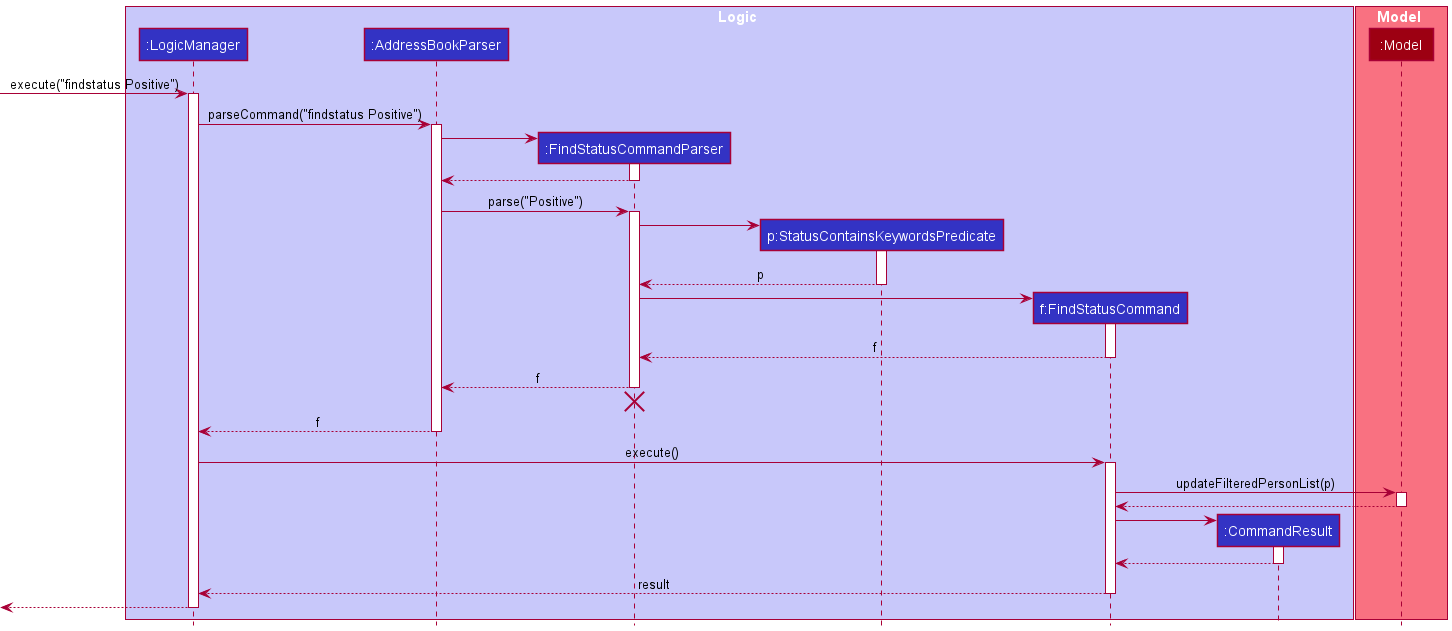

The diagram above was rendered by PlantUML. Its source (embedded in the PNG):
@startuml
!include style.puml

box Logic LOGIC_COLOR_T1
participant ":LogicManager" as LogicManager LOGIC_COLOR
participant ":AddressBookParser" as AddressBookParser LOGIC_COLOR
participant ":FindStatusCommandParser" as FindStatusCommandParser LOGIC_COLOR
participant "p:StatusContainsKeywordsPredicate" as StatusContainsKeywordPredicate LOGIC_COLOR
participant "f:FindStatusCommand" as FindStatusCommand LOGIC_COLOR
participant ":CommandResult" as CommandResult LOGIC_COLOR
end box

box Model MODEL_COLOR_T1
participant ":Model" as Model MODEL_COLOR
end box

[-> LogicManager : execute("findstatus Positive")
activate LogicManager

LogicManager -> AddressBookParser : parseCommand("findstatus Positive")
activate AddressBookParser

create FindStatusCommandParser
AddressBookParser -> FindStatusCommandParser
activate FindStatusCommandParser

FindStatusCommandParser --> AddressBookParser
deactivate FindStatusCommandParser

AddressBookParser -> FindStatusCommandParser : parse("Positive")
activate FindStatusCommandParser

create StatusContainsKeywordPredicate
FindStatusCommandParser -> StatusContainsKeywordPredicate
activate StatusContainsKeywordPredicate

StatusContainsKeywordPredicate --> FindStatusCommandParser : p
deactivate StatusContainsKeywordPredicate

create FindStatusCommand
FindStatusCommandParser -> FindStatusCommand
activate FindStatusCommand

FindStatusCommand --> FindStatusCommandParser : f
deactivate FindStatusCommand

FindStatusCommandParser --> AddressBookParser : f
deactivate FindStatusCommandParser
'Hidden arrow to position the destroy marker below the end of the activation bar.
FindStatusCommandParser -[hidden]-> AddressBookParser
destroy FindStatusCommandParser

AddressBookParser --> LogicManager : f
deactivate AddressBookParser

LogicManager -> FindStatusCommand : execute()
activate FindStatusCommand

FindStatusCommand -> Model : updateFilteredPersonList(p)
activate Model

Model --> FindStatusCommand
deactivate Model

create CommandResult
FindStatusCommand -> CommandResult
activate CommandResult

CommandResult --> FindStatusCommand
deactivate CommandResult

FindStatusCommand --> LogicManager : result
deactivate FindStatusCommand

[<--LogicManager
deactivate LogicManager
@enduml